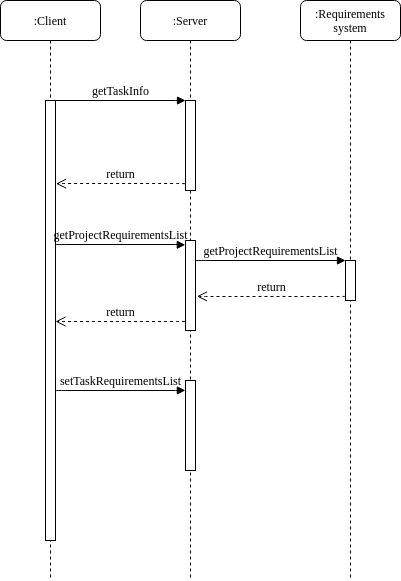

The diagram above was exported from draw.io. Its source (the exported page's mxGraphModel, read from the mxfile embedded in the PNG):
<mxGraphModel dx="1422" dy="806" grid="1" gridSize="10" guides="1" tooltips="1" connect="1" arrows="1" fold="1" page="1" pageScale="1" pageWidth="1100" pageHeight="850" background="#ffffff" math="0" shadow="0">
  <root>
    <mxCell id="0" />
    <mxCell id="1" parent="0" />
    <mxCell id="7baba1c4bc27f4b0-2" value=":Server" style="shape=umlLifeline;perimeter=lifelinePerimeter;whiteSpace=wrap;html=1;container=1;collapsible=0;recursiveResize=0;outlineConnect=0;rounded=1;shadow=0;comic=0;labelBackgroundColor=none;strokeWidth=1;fontFamily=Verdana;fontSize=12;align=center;" parent="1" vertex="1">
      <mxGeometry x="240" y="80" width="100" height="580" as="geometry" />
    </mxCell>
    <mxCell id="7baba1c4bc27f4b0-10" value="" style="html=1;points=[];perimeter=orthogonalPerimeter;rounded=0;shadow=0;comic=0;labelBackgroundColor=none;strokeWidth=1;fontFamily=Verdana;fontSize=12;align=center;" parent="7baba1c4bc27f4b0-2" vertex="1">
      <mxGeometry x="45" y="100" width="10" height="90" as="geometry" />
    </mxCell>
    <mxCell id="e7o5nGX_lEKVPMd0TANl-4" value="" style="html=1;points=[];perimeter=orthogonalPerimeter;rounded=0;shadow=0;comic=0;labelBackgroundColor=none;strokeWidth=1;fontFamily=Verdana;fontSize=12;align=center;" parent="7baba1c4bc27f4b0-2" vertex="1">
      <mxGeometry x="45" y="240" width="10" height="90" as="geometry" />
    </mxCell>
    <mxCell id="e7o5nGX_lEKVPMd0TANl-7" value="" style="html=1;points=[];perimeter=orthogonalPerimeter;rounded=0;shadow=0;comic=0;labelBackgroundColor=none;strokeWidth=1;fontFamily=Verdana;fontSize=12;align=center;" parent="7baba1c4bc27f4b0-2" vertex="1">
      <mxGeometry x="45" y="380" width="10" height="90" as="geometry" />
    </mxCell>
    <mxCell id="7baba1c4bc27f4b0-3" value=":Requirements system" style="shape=umlLifeline;perimeter=lifelinePerimeter;whiteSpace=wrap;html=1;container=1;collapsible=0;recursiveResize=0;outlineConnect=0;rounded=1;shadow=0;comic=0;labelBackgroundColor=none;strokeWidth=1;fontFamily=Verdana;fontSize=12;align=center;" parent="1" vertex="1">
      <mxGeometry x="400" y="80" width="100" height="580" as="geometry" />
    </mxCell>
    <mxCell id="7baba1c4bc27f4b0-13" value="" style="html=1;points=[];perimeter=orthogonalPerimeter;rounded=0;shadow=0;comic=0;labelBackgroundColor=none;strokeWidth=1;fontFamily=Verdana;fontSize=12;align=center;" parent="7baba1c4bc27f4b0-3" vertex="1">
      <mxGeometry x="45" y="260" width="10" height="40" as="geometry" />
    </mxCell>
    <mxCell id="7baba1c4bc27f4b0-8" value=":Client" style="shape=umlLifeline;perimeter=lifelinePerimeter;whiteSpace=wrap;html=1;container=1;collapsible=0;recursiveResize=0;outlineConnect=0;rounded=1;shadow=0;comic=0;labelBackgroundColor=none;strokeWidth=1;fontFamily=Verdana;fontSize=12;align=center;" parent="1" vertex="1">
      <mxGeometry x="100" y="80" width="100" height="580" as="geometry" />
    </mxCell>
    <mxCell id="7baba1c4bc27f4b0-9" value="" style="html=1;points=[];perimeter=orthogonalPerimeter;rounded=0;shadow=0;comic=0;labelBackgroundColor=none;strokeWidth=1;fontFamily=Verdana;fontSize=12;align=center;" parent="7baba1c4bc27f4b0-8" vertex="1">
      <mxGeometry x="45" y="100" width="10" height="440" as="geometry" />
    </mxCell>
    <mxCell id="7baba1c4bc27f4b0-11" value="getTaskInfo" style="html=1;verticalAlign=bottom;endArrow=block;entryX=0;entryY=0;labelBackgroundColor=none;fontFamily=Verdana;fontSize=12;edgeStyle=elbowEdgeStyle;elbow=vertical;" parent="1" source="7baba1c4bc27f4b0-9" target="7baba1c4bc27f4b0-10" edge="1">
      <mxGeometry relative="1" as="geometry">
        <mxPoint x="220" y="190" as="sourcePoint" />
      </mxGeometry>
    </mxCell>
    <mxCell id="7baba1c4bc27f4b0-14" value="getProjectRequirementsList" style="html=1;verticalAlign=bottom;endArrow=block;entryX=0;entryY=0;labelBackgroundColor=none;fontFamily=Verdana;fontSize=12;edgeStyle=elbowEdgeStyle;elbow=vertical;exitX=1.024;exitY=0.226;exitDx=0;exitDy=0;exitPerimeter=0;" parent="1" source="e7o5nGX_lEKVPMd0TANl-4" target="7baba1c4bc27f4b0-13" edge="1">
      <mxGeometry relative="1" as="geometry">
        <mxPoint x="300" y="340" as="sourcePoint" />
      </mxGeometry>
    </mxCell>
    <mxCell id="e7o5nGX_lEKVPMd0TANl-2" value="return" style="html=1;verticalAlign=bottom;endArrow=open;dashed=1;endSize=8;labelBackgroundColor=none;fontFamily=Verdana;fontSize=12;edgeStyle=elbowEdgeStyle;elbow=vertical;exitX=-0.017;exitY=0.892;exitDx=0;exitDy=0;exitPerimeter=0;entryX=1.135;entryY=0.621;entryDx=0;entryDy=0;entryPerimeter=0;" parent="1" source="7baba1c4bc27f4b0-13" target="e7o5nGX_lEKVPMd0TANl-4" edge="1">
      <mxGeometry relative="1" as="geometry">
        <mxPoint x="300" y="376" as="targetPoint" />
        <Array as="points" />
        <mxPoint x="445" y="236" as="sourcePoint" />
      </mxGeometry>
    </mxCell>
    <mxCell id="e7o5nGX_lEKVPMd0TANl-3" value="return" style="html=1;verticalAlign=bottom;endArrow=open;dashed=1;endSize=8;labelBackgroundColor=none;fontFamily=Verdana;fontSize=12;edgeStyle=elbowEdgeStyle;elbow=vertical;exitX=-0.059;exitY=0.927;exitDx=0;exitDy=0;exitPerimeter=0;entryX=1.055;entryY=0.189;entryDx=0;entryDy=0;entryPerimeter=0;" parent="1" source="7baba1c4bc27f4b0-10" target="7baba1c4bc27f4b0-9" edge="1">
      <mxGeometry relative="1" as="geometry">
        <mxPoint x="160" y="263" as="targetPoint" />
        <Array as="points" />
        <mxPoint x="299.66999999999996" y="250" as="sourcePoint" />
      </mxGeometry>
    </mxCell>
    <mxCell id="e7o5nGX_lEKVPMd0TANl-5" value="getProjectRequirementsList" style="html=1;verticalAlign=bottom;endArrow=block;labelBackgroundColor=none;fontFamily=Verdana;fontSize=12;edgeStyle=elbowEdgeStyle;elbow=vertical;exitX=1.011;exitY=0.327;exitDx=0;exitDy=0;exitPerimeter=0;entryX=-0.02;entryY=0.048;entryDx=0;entryDy=0;entryPerimeter=0;" parent="1" source="7baba1c4bc27f4b0-9" target="e7o5nGX_lEKVPMd0TANl-4" edge="1">
      <mxGeometry relative="1" as="geometry">
        <mxPoint x="160" y="300" as="sourcePoint" />
        <mxPoint x="280" y="324" as="targetPoint" />
      </mxGeometry>
    </mxCell>
    <mxCell id="e7o5nGX_lEKVPMd0TANl-6" value="return" style="html=1;verticalAlign=bottom;endArrow=open;dashed=1;endSize=8;labelBackgroundColor=none;fontFamily=Verdana;fontSize=12;edgeStyle=elbowEdgeStyle;elbow=vertical;exitX=-0.065;exitY=0.896;exitDx=0;exitDy=0;exitPerimeter=0;" parent="1" source="e7o5nGX_lEKVPMd0TANl-4" target="7baba1c4bc27f4b0-9" edge="1">
      <mxGeometry relative="1" as="geometry">
        <mxPoint x="170" y="400" as="targetPoint" />
        <Array as="points" />
        <mxPoint x="278.85999999999996" y="400.2900000000001" as="sourcePoint" />
      </mxGeometry>
    </mxCell>
    <mxCell id="e7o5nGX_lEKVPMd0TANl-8" value="setTaskRequirementsList" style="html=1;verticalAlign=bottom;endArrow=block;labelBackgroundColor=none;fontFamily=Verdana;fontSize=12;edgeStyle=elbowEdgeStyle;elbow=vertical;exitX=1.031;exitY=0.659;exitDx=0;exitDy=0;exitPerimeter=0;entryX=-0.01;entryY=0.11;entryDx=0;entryDy=0;entryPerimeter=0;" parent="1" source="7baba1c4bc27f4b0-9" target="e7o5nGX_lEKVPMd0TANl-7" edge="1">
      <mxGeometry relative="1" as="geometry">
        <mxPoint x="160" y="470" as="sourcePoint" />
        <mxPoint x="280" y="470" as="targetPoint" />
        <Array as="points">
          <mxPoint x="240" y="470" />
        </Array>
      </mxGeometry>
    </mxCell>
  </root>
</mxGraphModel>